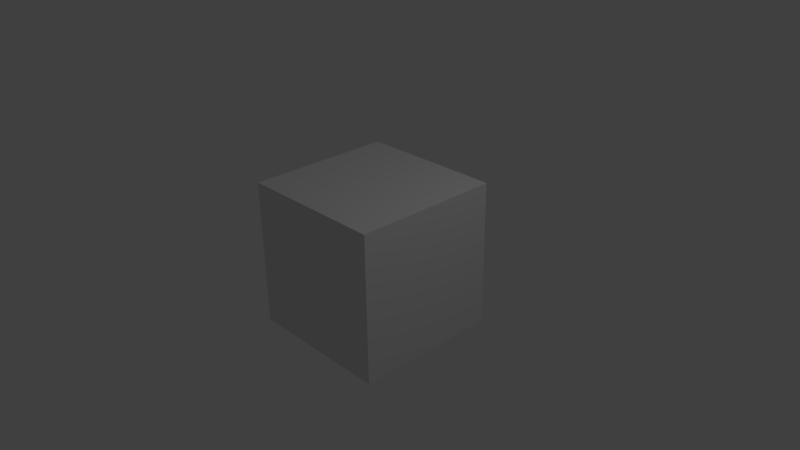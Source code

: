 # Source: component.blend  (saved by Blender 2.78.5; exported with 4.5.12 LTS)
import bpy
from mathutils import Matrix  # noqa: F401  (used for matrix-valued properties, if any)

bpy.ops.wm.read_factory_settings(use_empty=True)
scene = bpy.context.scene
scene.name = 'Scene'

# ---- collections
col_collection_1 = bpy.data.collections.new('Collection 1'); scene.collection.children.link(col_collection_1)
col_collection_2 = bpy.data.collections.new('Collection 2'); scene.collection.children.link(col_collection_2)

# ---- materials (node trees are filled in below, after node groups)
mat_material = bpy.data.materials.new('Material')
mat_material.alpha_threshold = 0.0
mat_material.use_transparent_shadow = False
mat_material.roughness = 0.5
mat_material.line_color = (0.0, 0.0, 0.0, 1.0)

# ---- material node trees

# ---- world
world_world = bpy.data.worlds.new('World'); scene.world = world_world
world_world.color = (0.05088, 0.05088, 0.05088)
world_world.use_sun_shadow = False
world_world.sun_shadow_jitter_overblur = 0.0
world_world.cycles.sampling_method = 'MANUAL'

# ---- cameras
cam_camera = bpy.data.cameras.new('Camera')
cam_camera.clip_end = 100.0
cam_camera.lens = 35.0
cam_camera.sensor_width = 32.0
cam_camera.sensor_height = 18.0
cam_camera.ortho_scale = 7.314
cam_camera.dof.focus_distance = 0.0
cam_camera.dof.aperture_fstop = 128.0

# ---- lights
light_lamp = bpy.data.lights.new('Lamp', 'POINT')
light_lamp.transmission_factor = 0.0
light_lamp.cutoff_distance = 30.0
light_lamp.energy = 100.0
light_lamp.shadow_buffer_clip_start = 1.001
light_lamp.shadow_soft_size = 0.1
light_lamp.shadow_maximum_resolution = 0.006
light_lamp.use_absolute_resolution = True

# ---- meshes
me_cube = bpy.data.meshes.new('Cube')
me_cube.from_pydata([(1.0, 1.0, -1.0), (1.0, -1.0, -1.0), (-1.0, -1.0, -1.0), (-1.0, 1.0, -1.0), (1.0, 1.0, 1.0), (1.0, -1.0, 1.0), (-1.0, -1.0, 1.0), (-1.0, 1.0, 1.0)], [], [(0, 1, 2, 3), (4, 7, 6, 5), (0, 4, 5, 1), (1, 5, 6, 2), (2, 6, 7, 3), (4, 0, 3, 7)])
_uv = me_cube.uv_layers.new(name='UVMap')
_uv.uv.foreach_set('vector', [0.0, 0.0, 1.0, 0.0, 1.0, 1.0, 0.0, 1.0, 0.0, 0.0, 1.0, 0.0, 1.0, 1.0, 0.0, 1.0, 0.0, 0.0, 1.0, 0.0, 1.0, 1.0, 0.0, 1.0, 0.0, 0.0, 1.0, 0.0, 1.0, 1.0, 0.0, 1.0, 0.0, 0.0, 1.0, 0.0, 1.0, 1.0, 0.0, 1.0, 0.0, 0.0, 1.0, 0.0, 1.0, 1.0, 0.0, 1.0])
me_cube.materials.append(mat_material)
me_cube.use_remesh_preserve_volume = False
me_cube.use_remesh_preserve_attributes = False
me_cube.use_mirror_vertex_groups = False
me_cube.update()

# ---- objects
ob_lamp = bpy.data.objects.new('Lamp', light_lamp)
ob_camera = bpy.data.objects.new('Camera', cam_camera)
ob_cube = bpy.data.objects.new('Cube', me_cube)

# ---- transforms, parenting, visibility, modifiers, constraints
ob_lamp.location = (4.076, 1.005, 5.904)
ob_lamp.rotation_euler = (0.6503, 0.05522, 1.866)
ob_lamp.lock_rotations_4d = False
ob_lamp.empty_display_type = 'ARROWS'
ob_lamp.color = (0.0, 0.0, 0.0, 0.0)
ob_lamp.lineart.crease_threshold = 0.0
ob_camera.location = (7.481, -6.508, 5.344)
ob_camera.rotation_euler = (1.109, 0.01082, 0.8149)
ob_camera.lock_rotations_4d = False
ob_camera.empty_display_type = 'ARROWS'
ob_camera.color = (0.0, 0.0, 0.0, 0.0)
ob_camera.display_type = 'WIRE'
ob_camera.lineart.crease_threshold = 0.0
ob_cube.location = (0.0, 0.0, 0.0)
ob_cube.lock_rotations_4d = False
ob_cube.empty_display_type = 'ARROWS'
ob_cube.lineart.crease_threshold = 0.0

# ---- collection membership
col_collection_1.objects.link(ob_lamp)
col_collection_1.objects.link(ob_camera)
col_collection_2.objects.link(ob_cube)

# ---- scene / render settings (as saved in the file)
scene.camera = ob_camera
scene.frame_start = 1; scene.frame_end = 250; scene.frame_set(2)
scene.render.engine = 'BLENDER_EEVEE_NEXT'
scene.render.resolution_percentage = 50
scene.render.dither_intensity = 0.0
scene.cycles.use_denoising = False
scene.cycles.samples = 128
scene.cycles.sampling_pattern = 'TABULATED_SOBOL'
scene.cycles.use_adaptive_sampling = False
scene.cycles.use_light_tree = False
scene.cycles.blur_glossy = 0.0
scene.cycles.sample_clamp_indirect = 0.0
scene.view_settings.view_transform = 'Standard'
bpy.context.view_layer.update()
